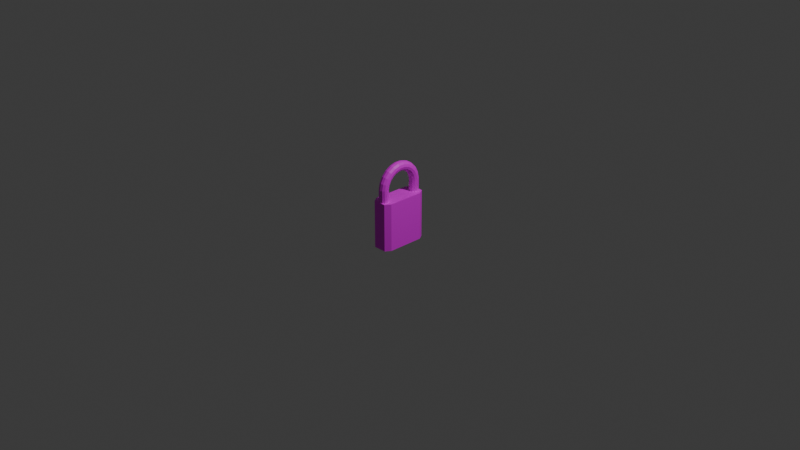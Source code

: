 # Source: lock.blend  (saved by Blender 4.0.36; exported with 4.5.12 LTS)
import bpy
from mathutils import Matrix  # noqa: F401  (used for matrix-valued properties, if any)

bpy.ops.wm.read_factory_settings(use_empty=True)
scene = bpy.context.scene
scene.name = 'Scene'

# ---- collections
col_collection = bpy.data.collections.new('Collection'); scene.collection.children.link(col_collection)

# ---- images (referenced by path relative to the original .blend; pixels are not part of the script)
import os
ASSET_DIR = os.environ.get("B2B_ASSET_DIR", "")  # directory of the original .blend (textures are referenced by path, not embedded)
HERE = os.path.dirname(os.path.abspath(__file__))  # packed textures are extracted next to this script under _unpacked/

def load_image(name, relpath, width, height, colorspace="sRGB"):
    """Load a texture the original file referenced (path relative to the .blend, or extracted next to this script)."""
    p = next((c for c in (os.path.join(HERE, relpath), os.path.join(ASSET_DIR, relpath)) if relpath and os.path.exists(c)), "")
    if p:
        img = bpy.data.images.load(p, check_existing=True)
        img.name = name
    else:  # same state as the original file: an image datablock whose file is absent (Cycles renders it pink)
        img = bpy.data.images.new(name, width, height)
        img.source = "FILE"
        img.filepath = "//" + (relpath or name)
    img.colorspace_settings.name = colorspace
    return img
img_tt_checker_1024x1024_color_grid = load_image('TT_checker_1024x1024_COLOR_GRID', '', 1024, 1024, 'sRGB')

# ---- materials (node trees are filled in below, after node groups)
mat_tt_checker_1024x1024_color_grid = bpy.data.materials.new('TT_checker_1024x1024_COLOR_GRID')
mat_tt_checker_1024x1024_color_grid.use_transparent_shadow = False

# ---- material node trees
mat_tt_checker_1024x1024_color_grid.use_nodes = True; mat_tt_checker_1024x1024_color_grid.node_tree.nodes.clear()
_N = mat_tt_checker_1024x1024_color_grid.node_tree.nodes; _L = mat_tt_checker_1024x1024_color_grid.node_tree.links
n0 = _N.new('ShaderNodeBsdfPrincipled'); n0.name = 'Principled BSDF'; n0.location = (10, 300)
n0.inputs[3].default_value = 1.45
n1 = _N.new('ShaderNodeOutputMaterial'); n1.name = 'Material Output'; n1.location = (300, 300)
n2 = _N.new('ShaderNodeTexImage'); n2.name = 'checker'; n2.location = (0, 0)
n2.image = img_tt_checker_1024x1024_color_grid
_L.new(n0.outputs[0], n1.inputs[0])
_L.new(n2.outputs[0], n0.inputs[0])
n1.is_active_output = True

# ---- world
world_world = bpy.data.worlds.new('World'); scene.world = world_world
world_world.use_nodes = True; world_world.node_tree.nodes.clear()
_N = world_world.node_tree.nodes; _L = world_world.node_tree.links
n0 = _N.new('ShaderNodeOutputWorld'); n0.name = 'World Output'; n0.location = (300, 300)
n1 = _N.new('ShaderNodeBackground'); n1.name = 'Background'; n1.location = (10, 300)
n1.inputs[0].default_value = (0.05088, 0.05088, 0.05088, 1.0)
_L.new(n1.outputs[0], n0.inputs[0])
n0.is_active_output = True
world_world.color = (0.05088, 0.05088, 0.05088)
world_world.use_sun_shadow = False
world_world.sun_shadow_jitter_overblur = 0.0

# ---- cameras
cam_camera = bpy.data.cameras.new('Camera')
cam_camera.clip_end = 100.0
cam_camera.ortho_scale = 7.314

# ---- lights
light_light = bpy.data.lights.new('Light', 'POINT')
light_light.transmission_factor = 0.0
light_light.use_soft_falloff = False
light_light.energy = 1000.0
light_light.shadow_soft_size = 0.1
light_light.shadow_maximum_resolution = 0.006
light_light.use_absolute_resolution = True

# ---- meshes
me_cube = bpy.data.meshes.new('Cube')
me_cube.from_pydata([(0.3892, 0.7686, 1.004), (0.2428, 1.0, 1.004), (0.2428, 1.0, -1.0), (0.3892, 0.7686, -1.0), (0.2428, -1.0, 1.004), (0.3892, -0.7686, 1.004), (0.3892, -0.7686, -1.0), (0.2428, -1.0, -1.0), (-0.305, 1.0, 1.004), (-0.4513, 0.7686, 1.004), (-0.4513, 0.7686, -1.0), (-0.305, 1.0, -1.0), (-0.4513, -0.7686, 1.004), (-0.305, -1.0, 1.004), (-0.305, -1.0, -1.0), (-0.4513, -0.7686, -1.0)], [], [(10, 11, 2, 3, 6, 7, 14, 15), (15, 12, 9, 10), (7, 4, 13, 14), (0, 1, 8, 9, 12, 13, 4, 5), (3, 0, 5, 6), (0, 3, 2, 1), (14, 13, 12, 15), (4, 7, 6, 5), (8, 11, 10, 9), (11, 8, 1, 2)])
_uv = me_cube.uv_layers.new(name='UVMap')
_uv.uv.foreach_set('vector', [0.4175, 0.164, 0.3747, 0.1369, 0.3747, 0.03553, 0.4175, 0.008437, 0.7021, 0.008437, 0.7449, 0.03553, 0.7449, 0.1369, 0.7021, 0.164, 0.7101, 0.1757, 0.7101, 0.5468, 0.4255, 0.5468, 0.4255, 0.1757, 0.9713, 0.1642, 0.9713, 0.5352, 0.8699, 0.5352, 0.8699, 0.1642, 0.7676, 0.6512, 0.7947, 0.6083, 0.8961, 0.6083, 0.9232, 0.6512, 0.9232, 0.9357, 0.8961, 0.9786, 0.7947, 0.9786, 0.7676, 0.9357, 0.708, 0.5582, 0.708, 0.9293, 0.4234, 0.9293, 0.4234, 0.5582, 0.708, 0.9293, 0.708, 0.5582, 0.7508, 0.5582, 0.7508, 0.9293, 0.7529, 0.1757, 0.7529, 0.5468, 0.7101, 0.5468, 0.7101, 0.1757, 0.3806, 0.9293, 0.3806, 0.5582, 0.4234, 0.5582, 0.4234, 0.9293, 0.3827, 0.5468, 0.3827, 0.1757, 0.4255, 0.1757, 0.4255, 0.5468, 0.8699, 0.1642, 0.8699, 0.5352, 0.7685, 0.5352, 0.7685, 0.1642])
me_cube.materials.append(mat_tt_checker_1024x1024_color_grid)
me_cube.use_mirror_vertex_groups = False
me_cube.update()
me_torus = bpy.data.meshes.new('Torus')
me_torus.from_pydata([(0.09972, 0.9711, 0.9253), (2.33e-08, 0.9978, 0.9271), (-5.137e-09, 0.9978, 1.522), (0.09972, 0.9711, 1.521), (0.1727, 0.8983, 1.516), (0.1994, 0.7988, 1.509), (0.1727, 0.6993, 1.502), (0.09972, 0.6265, 1.497), (-3.082e-09, 0.5998, 1.495), (-0.09972, 0.6265, 1.497), (-0.1727, 0.6993, 1.502), (-0.1994, 0.7988, 1.509), (-0.1727, 0.8983, 1.516), (-0.09972, 0.9711, 1.521), (-2.521e-08, 0.9425, 1.788), (0.09972, 0.9173, 1.779), (0.1727, 0.8486, 1.755), (0.1994, 0.7546, 1.722), (0.1727, 0.6607, 1.688), (0.09972, 0.5919, 1.664), (-1.513e-08, 0.5667, 1.655), (-0.09972, 0.5919, 1.664), (-0.1727, 0.6607, 1.688), (-0.1994, 0.7546, 1.722), (-0.1727, 0.8486, 1.755), (-0.09972, 0.9173, 1.779), (-4.341e-08, 0.8176, 2.029), (0.09972, 0.7958, 2.014), (0.1727, 0.7361, 1.972), (0.1994, 0.6547, 1.914), (0.1727, 0.5732, 1.857), (0.09972, 0.5136, 1.815), (-2.605e-08, 0.4917, 1.799), (-0.09972, 0.5136, 1.815), (-0.1727, 0.5732, 1.857), (-0.1994, 0.6547, 1.914), (-0.1727, 0.7361, 1.972), (-0.09972, 0.7958, 2.014), (-5.84e-08, 0.6322, 2.228), (0.09972, 0.6154, 2.207), (0.1727, 0.5693, 2.151), (0.1994, 0.5064, 2.073), (0.1727, 0.4435, 1.996), (0.09972, 0.3974, 1.939), (-3.504e-08, 0.3805, 1.918), (-0.09972, 0.3974, 1.939), (-0.1727, 0.4435, 1.996), (-0.1994, 0.5064, 2.073), (-0.1727, 0.5693, 2.151), (-0.09972, 0.6154, 2.207), (-6.905e-08, 0.4002, 2.369), (0.09972, 0.3896, 2.344), (0.1727, 0.3605, 2.278), (0.1994, 0.3208, 2.186), (0.1727, 0.281, 2.095), (0.09972, 0.252, 2.028), (-4.143e-08, 0.2413, 2.003), (-0.09972, 0.252, 2.028), (-0.1727, 0.281, 2.095), (-0.1994, 0.3208, 2.186), (-0.1727, 0.3605, 2.278), (-0.09972, 0.3896, 2.344), (-7.458e-08, 0.1387, 2.442), (0.09972, 0.1351, 2.416), (0.1727, 0.1251, 2.343), (0.1994, 0.1116, 2.245), (0.1727, 0.09799, 2.146), (0.09972, 0.08805, 2.074), (-4.475e-08, 0.08442, 2.047), (-0.09972, 0.08805, 2.074), (-0.1727, 0.09799, 2.146), (-0.1994, 0.1116, 2.245), (-0.1727, 0.1251, 2.343), (-0.09972, 0.1351, 2.416), (-7.458e-08, -0.1328, 2.442), (0.09972, -0.1292, 2.416), (0.1727, -0.1193, 2.343), (0.1994, -0.1057, 2.245), (0.1727, -0.0921, 2.146), (0.09972, -0.08216, 2.074), (-4.475e-08, -0.07852, 2.047), (-0.09972, -0.08216, 2.074), (-0.1727, -0.0921, 2.146), (-0.1994, -0.1057, 2.245), (-0.1727, -0.1193, 2.343), (-0.09972, -0.1292, 2.416), (-6.905e-08, -0.3943, 2.369), (0.09972, -0.3837, 2.344), (0.1727, -0.3546, 2.278), (0.1994, -0.3149, 2.186), (0.1727, -0.2751, 2.095), (0.09972, -0.2461, 2.028), (-4.143e-08, -0.2354, 2.003), (-0.09972, -0.2461, 2.028), (-0.1727, -0.2751, 2.095), (-0.1994, -0.3149, 2.186), (-0.1727, -0.3546, 2.278), (-0.09972, -0.3837, 2.344), (-5.84e-08, -0.6263, 2.228), (0.09972, -0.6095, 2.207), (0.1727, -0.5634, 2.151), (0.1994, -0.5005, 2.073), (0.1727, -0.4376, 1.996), (0.09972, -0.3915, 1.939), (-3.504e-08, -0.3746, 1.918), (-0.09972, -0.3915, 1.939), (-0.1727, -0.4376, 1.996), (-0.1994, -0.5005, 2.073), (-0.1727, -0.5634, 2.151), (-0.09972, -0.6095, 2.207), (-4.341e-08, -0.8117, 2.029), (0.09972, -0.7899, 2.014), (0.1727, -0.7302, 1.972), (0.1994, -0.6488, 1.914), (0.1727, -0.5673, 1.857), (0.09972, -0.5077, 1.815), (-2.605e-08, -0.4858, 1.799), (-0.09972, -0.5077, 1.815), (-0.1727, -0.5673, 1.857), (-0.1994, -0.6488, 1.914), (-0.1727, -0.7302, 1.972), (-0.09972, -0.7899, 2.014), (-2.521e-08, -0.9366, 1.788), (0.09972, -0.9115, 1.779), (0.1727, -0.8427, 1.755), (0.1994, -0.7487, 1.722), (0.1727, -0.6548, 1.688), (0.09972, -0.586, 1.664), (-1.513e-08, -0.5608, 1.655), (-0.09972, -0.586, 1.664), (-0.1727, -0.6548, 1.688), (-0.1994, -0.7487, 1.722), (-0.1727, -0.8427, 1.755), (-0.09972, -0.9115, 1.779), (-5.137e-09, -0.9919, 1.522), (0.09972, -0.9652, 1.521), (0.1727, -0.8924, 1.516), (0.1994, -0.7929, 1.509), (0.1727, -0.6934, 1.502), (0.09972, -0.6206, 1.497), (-3.082e-09, -0.5939, 1.495), (-0.09972, -0.6206, 1.497), (-0.1727, -0.6934, 1.502), (-0.1994, -0.7929, 1.509), (-0.1727, -0.8924, 1.516), (-0.09972, -0.9652, 1.521), (-0.09972, -0.9652, 0.9253), (-0.1727, -0.8924, 0.9203), (-0.1994, -0.7929, 0.9135), (-0.1727, -0.6934, 0.9067), (-0.09972, -0.6206, 0.9017), (2.535e-08, -0.5939, 0.8999), (0.09972, -0.6206, 0.9017), (0.1727, -0.6934, 0.9067), (0.1994, -0.7929, 0.9135), (0.1727, -0.8924, 0.9203), (0.09972, -0.9652, 0.9253), (2.33e-08, -0.9919, 0.9271), (-0.09972, 0.9711, 0.9253), (-0.1727, 0.8983, 0.9203), (-0.1994, 0.7988, 0.9135), (-0.1727, 0.6993, 0.9067), (-0.09972, 0.6265, 0.9017), (2.535e-08, 0.5998, 0.8999), (0.09972, 0.6265, 0.9017), (0.1727, 0.6993, 0.9067), (0.1994, 0.7988, 0.9135), (0.1727, 0.8983, 0.9203)], [], [(13, 2, 1, 158), (2, 14, 15, 3), (3, 15, 16, 4), (4, 16, 17, 5), (5, 17, 18, 6), (6, 18, 19, 7), (7, 19, 20, 8), (8, 20, 21, 9), (9, 21, 22, 10), (10, 22, 23, 11), (11, 23, 24, 12), (12, 24, 25, 13), (13, 25, 14, 2), (14, 26, 27, 15), (15, 27, 28, 16), (16, 28, 29, 17), (17, 29, 30, 18), (18, 30, 31, 19), (19, 31, 32, 20), (20, 32, 33, 21), (21, 33, 34, 22), (22, 34, 35, 23), (23, 35, 36, 24), (24, 36, 37, 25), (25, 37, 26, 14), (26, 38, 39, 27), (27, 39, 40, 28), (28, 40, 41, 29), (29, 41, 42, 30), (30, 42, 43, 31), (31, 43, 44, 32), (32, 44, 45, 33), (33, 45, 46, 34), (34, 46, 47, 35), (35, 47, 48, 36), (36, 48, 49, 37), (37, 49, 38, 26), (38, 50, 51, 39), (39, 51, 52, 40), (40, 52, 53, 41), (41, 53, 54, 42), (42, 54, 55, 43), (43, 55, 56, 44), (44, 56, 57, 45), (45, 57, 58, 46), (46, 58, 59, 47), (47, 59, 60, 48), (48, 60, 61, 49), (49, 61, 50, 38), (50, 62, 63, 51), (51, 63, 64, 52), (52, 64, 65, 53), (53, 65, 66, 54), (54, 66, 67, 55), (55, 67, 68, 56), (56, 68, 69, 57), (57, 69, 70, 58), (58, 70, 71, 59), (59, 71, 72, 60), (60, 72, 73, 61), (61, 73, 62, 50), (62, 74, 75, 63), (63, 75, 76, 64), (64, 76, 77, 65), (65, 77, 78, 66), (66, 78, 79, 67), (67, 79, 80, 68), (68, 80, 81, 69), (69, 81, 82, 70), (70, 82, 83, 71), (71, 83, 84, 72), (72, 84, 85, 73), (73, 85, 74, 62), (74, 86, 87, 75), (75, 87, 88, 76), (76, 88, 89, 77), (77, 89, 90, 78), (78, 90, 91, 79), (79, 91, 92, 80), (80, 92, 93, 81), (81, 93, 94, 82), (82, 94, 95, 83), (83, 95, 96, 84), (84, 96, 97, 85), (85, 97, 86, 74), (86, 98, 99, 87), (87, 99, 100, 88), (88, 100, 101, 89), (89, 101, 102, 90), (90, 102, 103, 91), (91, 103, 104, 92), (92, 104, 105, 93), (93, 105, 106, 94), (94, 106, 107, 95), (95, 107, 108, 96), (96, 108, 109, 97), (97, 109, 98, 86), (98, 110, 111, 99), (99, 111, 112, 100), (100, 112, 113, 101), (101, 113, 114, 102), (102, 114, 115, 103), (103, 115, 116, 104), (104, 116, 117, 105), (105, 117, 118, 106), (106, 118, 119, 107), (107, 119, 120, 108), (108, 120, 121, 109), (109, 121, 110, 98), (110, 122, 123, 111), (111, 123, 124, 112), (112, 124, 125, 113), (113, 125, 126, 114), (114, 126, 127, 115), (115, 127, 128, 116), (116, 128, 129, 117), (117, 129, 130, 118), (118, 130, 131, 119), (119, 131, 132, 120), (120, 132, 133, 121), (121, 133, 122, 110), (122, 134, 135, 123), (123, 135, 136, 124), (124, 136, 137, 125), (125, 137, 138, 126), (126, 138, 139, 127), (127, 139, 140, 128), (128, 140, 141, 129), (129, 141, 142, 130), (130, 142, 143, 131), (131, 143, 144, 132), (132, 144, 145, 133), (133, 145, 134, 122), (10, 11, 160, 161), (12, 13, 158, 159), (134, 145, 146, 157), (5, 6, 165, 166), (8, 9, 162, 163), (143, 142, 149, 148), (7, 8, 163, 164), (11, 12, 159, 160), (9, 10, 161, 162), (4, 5, 166, 167), (2, 3, 0, 1), (142, 141, 150, 149), (145, 144, 147, 146), (135, 134, 157, 156), (3, 4, 167, 0), (141, 140, 151, 150), (138, 137, 154, 153), (6, 7, 164, 165), (144, 143, 148, 147), (137, 136, 155, 154), (139, 138, 153, 152), (136, 135, 156, 155), (140, 139, 152, 151)])
_uv = me_torus.uv_layers.new(name='UVMap')
_uv.uv.foreach_set('vector', [0.04221, 0.153, 0.01666, 0.1502, 0.03015, 2.541e-08, 0.05657, 0.001894, 0.3613, 0.1513, 0.3662, 0.2166, 0.3414, 0.2182, 0.3355, 0.1539, 0.3355, 0.1539, 0.3414, 0.2182, 0.3155, 0.2202, 0.309, 0.1574, 0.309, 0.1574, 0.3155, 0.2202, 0.2877, 0.2221, 0.2811, 0.1616, 0.2811, 0.1616, 0.2877, 0.2221, 0.2577, 0.2243, 0.2516, 0.1661, 0.2516, 0.1661, 0.2577, 0.2243, 0.2236, 0.2261, 0.2206, 0.1697, 0.2206, 0.1697, 0.2236, 0.2261, 0.1883, 0.2264, 0.1882, 0.1711, 0.1882, 0.1711, 0.1883, 0.2264, 0.1529, 0.2254, 0.1561, 0.1695, 0.1561, 0.1695, 0.1529, 0.2254, 0.1188, 0.2234, 0.1253, 0.1656, 0.1253, 0.1656, 0.1188, 0.2234, 0.08897, 0.221, 0.0959, 0.161, 0.0959, 0.161, 0.08897, 0.221, 0.06136, 0.2188, 0.06822, 0.1566, 0.06822, 0.1566, 0.06136, 0.2188, 0.03577, 0.2166, 0.04221, 0.153, 0.04221, 0.153, 0.03577, 0.2166, 0.01112, 0.2148, 0.01666, 0.1502, 0.3662, 0.2166, 0.3693, 0.2802, 0.3446, 0.2813, 0.3414, 0.2182, 0.3414, 0.2182, 0.3446, 0.2813, 0.3191, 0.2825, 0.3155, 0.2202, 0.3155, 0.2202, 0.3191, 0.2825, 0.2915, 0.2836, 0.2877, 0.2221, 0.2877, 0.2221, 0.2915, 0.2836, 0.26, 0.2851, 0.2577, 0.2243, 0.2577, 0.2243, 0.26, 0.2851, 0.2251, 0.2854, 0.2236, 0.2261, 0.2236, 0.2261, 0.2251, 0.2854, 0.1878, 0.2851, 0.1883, 0.2264, 0.1883, 0.2264, 0.1878, 0.2851, 0.1506, 0.2848, 0.1529, 0.2254, 0.1529, 0.2254, 0.1506, 0.2848, 0.1159, 0.284, 0.1188, 0.2234, 0.1188, 0.2234, 0.1159, 0.284, 0.08463, 0.2821, 0.08897, 0.221, 0.08897, 0.221, 0.08463, 0.2821, 0.05737, 0.2807, 0.06136, 0.2188, 0.06136, 0.2188, 0.05737, 0.2807, 0.03168, 0.2793, 0.03577, 0.2166, 0.03577, 0.2166, 0.03168, 0.2793, 0.007312, 0.2779, 0.01112, 0.2148, 0.3693, 0.2802, 0.3721, 0.3438, 0.3474, 0.3447, 0.3446, 0.2813, 0.3446, 0.2813, 0.3474, 0.3447, 0.321, 0.3454, 0.3191, 0.2825, 0.3191, 0.2825, 0.321, 0.3454, 0.2928, 0.3462, 0.2915, 0.2836, 0.2915, 0.2836, 0.2928, 0.3462, 0.2604, 0.3468, 0.26, 0.2851, 0.26, 0.2851, 0.2604, 0.3468, 0.2256, 0.347, 0.2251, 0.2854, 0.2251, 0.2854, 0.2256, 0.347, 0.1871, 0.3464, 0.1878, 0.2851, 0.1878, 0.2851, 0.1871, 0.3464, 0.149, 0.346, 0.1506, 0.2848, 0.1506, 0.2848, 0.149, 0.346, 0.1146, 0.3452, 0.1159, 0.284, 0.1159, 0.284, 0.1146, 0.3452, 0.0825, 0.3442, 0.08463, 0.2821, 0.08463, 0.2821, 0.0825, 0.3442, 0.05449, 0.343, 0.05737, 0.2807, 0.05737, 0.2807, 0.05449, 0.343, 0.0287, 0.3421, 0.03168, 0.2793, 0.03168, 0.2793, 0.0287, 0.3421, 0.004174, 0.341, 0.007312, 0.2779, 0.3721, 0.3438, 0.3735, 0.4084, 0.3484, 0.4088, 0.3474, 0.3447, 0.3474, 0.3447, 0.3484, 0.4088, 0.3221, 0.4089, 0.321, 0.3454, 0.321, 0.3454, 0.3221, 0.4089, 0.2934, 0.4094, 0.2928, 0.3462, 0.2928, 0.3462, 0.2934, 0.4094, 0.2618, 0.4095, 0.2604, 0.3468, 0.2604, 0.3468, 0.2618, 0.4095, 0.2252, 0.4094, 0.2256, 0.347, 0.2256, 0.347, 0.2252, 0.4094, 0.1868, 0.4089, 0.1871, 0.3464, 0.1871, 0.3464, 0.1868, 0.4089, 0.1483, 0.4083, 0.149, 0.346, 0.149, 0.346, 0.1483, 0.4083, 0.1124, 0.4074, 0.1146, 0.3452, 0.1146, 0.3452, 0.1124, 0.4074, 0.08125, 0.4068, 0.0825, 0.3442, 0.0825, 0.3442, 0.08125, 0.4068, 0.05293, 0.4059, 0.05449, 0.343, 0.05449, 0.343, 0.05293, 0.4059, 0.02662, 0.4053, 0.0287, 0.3421, 0.0287, 0.3421, 0.02662, 0.4053, 0.001859, 0.4047, 0.004174, 0.341, 0.3735, 0.4084, 0.3736, 0.4734, 0.3486, 0.4732, 0.3484, 0.4088, 0.3484, 0.4088, 0.3486, 0.4732, 0.3224, 0.473, 0.3221, 0.4089, 0.3221, 0.4089, 0.3224, 0.473, 0.2933, 0.4728, 0.2934, 0.4094, 0.2934, 0.4094, 0.2933, 0.4728, 0.2607, 0.4726, 0.2618, 0.4095, 0.2618, 0.4095, 0.2607, 0.4726, 0.2251, 0.472, 0.2252, 0.4094, 0.2252, 0.4094, 0.2251, 0.472, 0.1867, 0.4715, 0.1868, 0.4089, 0.1868, 0.4089, 0.1867, 0.4715, 0.1482, 0.471, 0.1483, 0.4083, 0.1483, 0.4083, 0.1482, 0.471, 0.1122, 0.4704, 0.1124, 0.4074, 0.1124, 0.4074, 0.1122, 0.4704, 0.08011, 0.4698, 0.08125, 0.4068, 0.08125, 0.4068, 0.08011, 0.4698, 0.05153, 0.4693, 0.05293, 0.4059, 0.05293, 0.4059, 0.05153, 0.4693, 0.0257, 0.469, 0.02662, 0.4053, 0.02662, 0.4053, 0.0257, 0.469, 0.000796, 0.4687, 0.001859, 0.4047, 0.3736, 0.4734, 0.3723, 0.5381, 0.3474, 0.5375, 0.3486, 0.4732, 0.3486, 0.4732, 0.3474, 0.5375, 0.3213, 0.5369, 0.3224, 0.473, 0.3224, 0.473, 0.3213, 0.5369, 0.2928, 0.5362, 0.2933, 0.4728, 0.2933, 0.4728, 0.2928, 0.5362, 0.2609, 0.5354, 0.2607, 0.4726, 0.2607, 0.4726, 0.2609, 0.5354, 0.2251, 0.5346, 0.2251, 0.472, 0.2251, 0.472, 0.2251, 0.5346, 0.187, 0.534, 0.1867, 0.4715, 0.1867, 0.4715, 0.187, 0.534, 0.1486, 0.5337, 0.1482, 0.471, 0.1482, 0.471, 0.1486, 0.5337, 0.1125, 0.5335, 0.1122, 0.4704, 0.1122, 0.4704, 0.1125, 0.5335, 0.07987, 0.5334, 0.08011, 0.4698, 0.08011, 0.4698, 0.07987, 0.5334, 0.05136, 0.5331, 0.05153, 0.4693, 0.05153, 0.4693, 0.05136, 0.5331, 0.02488, 0.5331, 0.0257, 0.469, 0.0257, 0.469, 0.02488, 0.5331, -3.213e-08, 0.5333, 0.000796, 0.4687, 0.3723, 0.5381, 0.3699, 0.6019, 0.3454, 0.6009, 0.3474, 0.5375, 0.3474, 0.5375, 0.3454, 0.6009, 0.3196, 0.6, 0.3213, 0.5369, 0.3213, 0.5369, 0.3196, 0.6, 0.2913, 0.5989, 0.2928, 0.5362, 0.2928, 0.5362, 0.2913, 0.5989, 0.2603, 0.5981, 0.2609, 0.5354, 0.2609, 0.5354, 0.2603, 0.5981, 0.2245, 0.597, 0.2251, 0.5346, 0.2251, 0.5346, 0.2245, 0.597, 0.1861, 0.5965, 0.187, 0.534, 0.187, 0.534, 0.1861, 0.5965, 0.1474, 0.5963, 0.1486, 0.5337, 0.1486, 0.5337, 0.1474, 0.5963, 0.1119, 0.5963, 0.1125, 0.5335, 0.1125, 0.5335, 0.1119, 0.5963, 0.08068, 0.5965, 0.07987, 0.5334, 0.07987, 0.5334, 0.08068, 0.5965, 0.05153, 0.5969, 0.05136, 0.5331, 0.05136, 0.5331, 0.05153, 0.5969, 0.02575, 0.5972, 0.02488, 0.5331, 0.02488, 0.5331, 0.02575, 0.5972, 0.0008742, 0.5977, -3.213e-08, 0.5333, 0.3699, 0.6019, 0.367, 0.6648, 0.3428, 0.6636, 0.3454, 0.6009, 0.3454, 0.6009, 0.3428, 0.6636, 0.3174, 0.6624, 0.3196, 0.6, 0.3196, 0.6, 0.3174, 0.6624, 0.2896, 0.661, 0.2913, 0.5989, 0.2913, 0.5989, 0.2896, 0.661, 0.2578, 0.6598, 0.2603, 0.5981, 0.2603, 0.5981, 0.2578, 0.6598, 0.2236, 0.6589, 0.2245, 0.597, 0.2245, 0.597, 0.2236, 0.6589, 0.1859, 0.6583, 0.1861, 0.5965, 0.1861, 0.5965, 0.1859, 0.6583, 0.1482, 0.6585, 0.1474, 0.5963, 0.1474, 0.5963, 0.1482, 0.6585, 0.1132, 0.6585, 0.1119, 0.5963, 0.1119, 0.5963, 0.1132, 0.6585, 0.08117, 0.6592, 0.08068, 0.5965, 0.08068, 0.5965, 0.08117, 0.6592, 0.05312, 0.6601, 0.05153, 0.5969, 0.05153, 0.5969, 0.05312, 0.6601, 0.02693, 0.661, 0.02575, 0.5972, 0.02575, 0.5972, 0.02693, 0.661, 0.002391, 0.6618, 0.0008742, 0.5977, 0.367, 0.6648, 0.3634, 0.727, 0.3393, 0.7255, 0.3428, 0.6636, 0.3428, 0.6636, 0.3393, 0.7255, 0.3141, 0.724, 0.3174, 0.6624, 0.3174, 0.6624, 0.3141, 0.724, 0.2872, 0.7225, 0.2896, 0.661, 0.2896, 0.661, 0.2872, 0.7225, 0.2564, 0.7206, 0.2578, 0.6598, 0.2578, 0.6598, 0.2564, 0.7206, 0.2217, 0.7193, 0.2236, 0.6589, 0.2236, 0.6589, 0.2217, 0.7193, 0.1854, 0.7189, 0.1859, 0.6583, 0.1859, 0.6583, 0.1854, 0.7189, 0.1489, 0.719, 0.1482, 0.6585, 0.1482, 0.6585, 0.1489, 0.719, 0.1137, 0.72, 0.1132, 0.6585, 0.1132, 0.6585, 0.1137, 0.72, 0.08306, 0.7212, 0.08117, 0.6592, 0.08117, 0.6592, 0.08306, 0.7212, 0.05577, 0.7226, 0.05312, 0.6601, 0.05312, 0.6601, 0.05577, 0.7226, 0.03005, 0.724, 0.02693, 0.661, 0.02693, 0.661, 0.03005, 0.724, 0.00556, 0.7253, 0.002391, 0.6618, 0.3634, 0.727, 0.3591, 0.789, 0.3349, 0.7871, 0.3393, 0.7255, 0.3393, 0.7255, 0.3349, 0.7871, 0.3101, 0.7849, 0.3141, 0.724, 0.3141, 0.724, 0.3101, 0.7849, 0.2829, 0.7827, 0.2872, 0.7225, 0.2872, 0.7225, 0.2829, 0.7827, 0.2531, 0.7799, 0.2564, 0.7206, 0.2564, 0.7206, 0.2531, 0.7799, 0.2202, 0.7777, 0.2217, 0.7193, 0.2217, 0.7193, 0.2202, 0.7777, 0.1853, 0.7773, 0.1854, 0.7189, 0.1854, 0.7189, 0.1853, 0.7773, 0.1503, 0.7776, 0.1489, 0.719, 0.1489, 0.719, 0.1503, 0.7776, 0.1175, 0.7797, 0.1137, 0.72, 0.1137, 0.72, 0.1175, 0.7797, 0.08696, 0.7821, 0.08306, 0.7212, 0.08306, 0.7212, 0.08696, 0.7821, 0.05963, 0.7843, 0.05577, 0.7226, 0.05577, 0.7226, 0.05963, 0.7843, 0.03422, 0.7865, 0.03005, 0.724, 0.03005, 0.724, 0.03422, 0.7865, 0.009696, 0.7885, 0.00556, 0.7253, 0.3591, 0.789, 0.3538, 0.8521, 0.3287, 0.8495, 0.3349, 0.7871, 0.3349, 0.7871, 0.3287, 0.8495, 0.3029, 0.8459, 0.3101, 0.7849, 0.3101, 0.7849, 0.3029, 0.8459, 0.2758, 0.8415, 0.2829, 0.7827, 0.2829, 0.7827, 0.2758, 0.8415, 0.2474, 0.8368, 0.2531, 0.7799, 0.2531, 0.7799, 0.2474, 0.8368, 0.217, 0.8331, 0.2202, 0.7777, 0.2202, 0.7777, 0.217, 0.8331, 0.1852, 0.8315, 0.1853, 0.7773, 0.1853, 0.7773, 0.1852, 0.8315, 0.1533, 0.8331, 0.1503, 0.7776, 0.1503, 0.7776, 0.1533, 0.8331, 0.1228, 0.8368, 0.1175, 0.7797, 0.1175, 0.7797, 0.1228, 0.8368, 0.09414, 0.8415, 0.08696, 0.7821, 0.08696, 0.7821, 0.09414, 0.8415, 0.06674, 0.8459, 0.05963, 0.7843, 0.05963, 0.7843, 0.06674, 0.8459, 0.04103, 0.8496, 0.03422, 0.7865, 0.03422, 0.7865, 0.04103, 0.8496, 0.01581, 0.8525, 0.009696, 0.7885, 0.1253, 0.1656, 0.0959, 0.161, 0.1094, 0.003195, 0.1358, 0.003039, 0.06822, 0.1566, 0.04221, 0.153, 0.05657, 0.001894, 0.08299, 0.0029, 0.01581, 0.8525, 0.04103, 0.8496, 0.05571, 0.998, 0.02975, 1.0, 0.2811, 0.1616, 0.2516, 0.1661, 0.2417, 0.002997, 0.2682, 0.003147, 0.1882, 0.1711, 0.1561, 0.1695, 0.1622, 0.002713, 0.1887, 0.002463, 0.09414, 0.8415, 0.1228, 0.8368, 0.1334, 0.9966, 0.1076, 0.9965, 0.2206, 0.1697, 0.1882, 0.1711, 0.1887, 0.002463, 0.2152, 0.002686, 0.0959, 0.161, 0.06822, 0.1566, 0.08299, 0.0029, 0.1094, 0.003195, 0.1561, 0.1695, 0.1253, 0.1656, 0.1358, 0.003039, 0.1622, 0.002713, 0.309, 0.1574, 0.2811, 0.1616, 0.2682, 0.003147, 0.2947, 0.002858, 0.3613, 0.1513, 0.3355, 0.1539, 0.3213, 0.001866, 0.3479, -6.095e-09, 0.1228, 0.8368, 0.1533, 0.8331, 0.1593, 0.9968, 0.1334, 0.9966, 0.04103, 0.8496, 0.06674, 0.8459, 0.08165, 0.9969, 0.05571, 0.998, 0.3287, 0.8495, 0.3538, 0.8521, 0.3405, 0.9993, 0.3146, 0.9975, 0.3355, 0.1539, 0.309, 0.1574, 0.2947, 0.002858, 0.3213, 0.001866, 0.1533, 0.8331, 0.1852, 0.8315, 0.1853, 0.997, 0.1593, 0.9968, 0.2474, 0.8368, 0.2758, 0.8415, 0.2629, 0.9962, 0.2371, 0.9963, 0.2516, 0.1661, 0.2206, 0.1697, 0.2152, 0.002686, 0.2417, 0.002997, 0.06674, 0.8459, 0.09414, 0.8415, 0.1076, 0.9965, 0.08165, 0.9969, 0.2758, 0.8415, 0.3029, 0.8459, 0.2887, 0.9965, 0.2629, 0.9962, 0.217, 0.8331, 0.2474, 0.8368, 0.2371, 0.9963, 0.2112, 0.9967, 0.3029, 0.8459, 0.3287, 0.8495, 0.3146, 0.9975, 0.2887, 0.9965, 0.1852, 0.8315, 0.217, 0.8331, 0.2112, 0.9967, 0.1853, 0.997])
me_torus.materials.append(mat_tt_checker_1024x1024_color_grid)
me_torus.update()

# ---- objects
ob_cube = bpy.data.objects.new('Cube', me_cube)
ob_light = bpy.data.objects.new('Light', light_light)
ob_camera = bpy.data.objects.new('Camera', cam_camera)
ob_torus = bpy.data.objects.new('Torus', me_torus)

# ---- transforms, parenting, visibility, modifiers, constraints
ob_cube.location = (0.0, -0.00243, 0.0)
ob_cube.scale = (0.2583, 0.2583, 0.2583)
ob_cube.lock_rotations_4d = False
ob_cube.empty_display_type = 'ARROWS'
ob_cube.lineart.crease_threshold = 0.0
ob_light.location = (4.076, 1.005, 5.904)
ob_light.rotation_euler = (0.6503, 0.05522, 1.866)
ob_light.lock_rotations_4d = False
ob_light.empty_display_type = 'ARROWS'
ob_light.color = (0.0, 0.0, 0.0, 0.0)
ob_light.lineart.crease_threshold = 0.0
ob_camera.location = (7.359, -6.926, 4.958)
ob_camera.rotation_euler = (1.109, 0.0, 0.8149)
ob_camera.lock_rotations_4d = False
ob_camera.empty_display_type = 'ARROWS'
ob_camera.color = (0.0, 0.0, 0.0, 0.0)
ob_camera.display_type = 'WIRE'
ob_camera.lineart.crease_threshold = 0.0
ob_torus.location = (0.0, -0.004123, 0.0)
ob_torus.scale = (0.2583, 0.2583, 0.2583)

# ---- collection membership
col_collection.objects.link(ob_cube)
col_collection.objects.link(ob_light)
col_collection.objects.link(ob_camera)
col_collection.objects.link(ob_torus)

# ---- scene / render settings (as saved in the file)
scene.camera = ob_camera
scene.frame_start = 1; scene.frame_end = 250; scene.frame_set(1)
scene.render.engine = 'BLENDER_EEVEE_NEXT'
scene.cycles.sampling_pattern = 'TABULATED_SOBOL'
bpy.context.view_layer.update()
